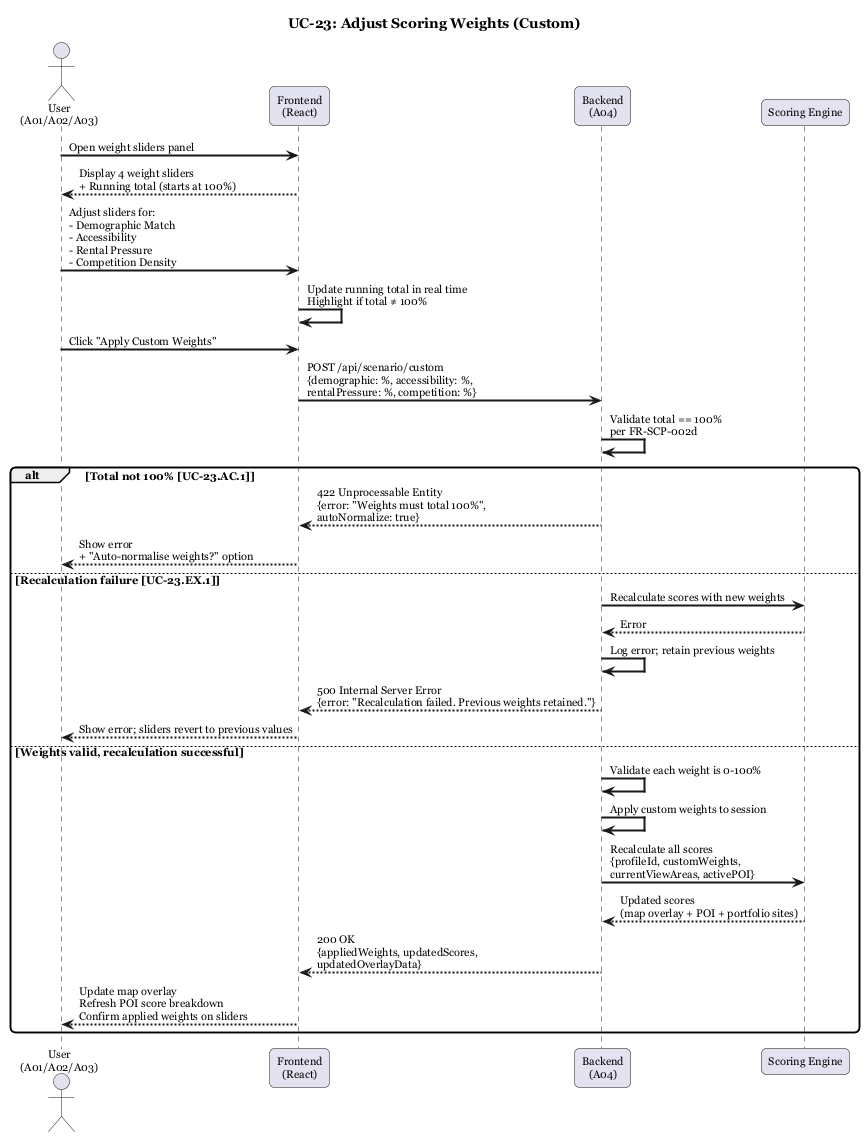

The diagram above was rendered by PlantUML. Its source (embedded in the PNG):
@startuml UC-23 Adjust Scoring Weights
title UC-23: Adjust Scoring Weights (Custom)

skinparam sequenceArrowThickness 2
skinparam roundcorner 10
skinparam defaultFontName Georgia
skinparam defaultFontSize 11

actor "User\n(A01/A02/A03)" as User
participant "Frontend\n(React)" as FE
participant "Backend\n(A04)" as A04
participant "Scoring Engine" as SE

User -> FE : Open weight sliders panel
FE --> User : Display 4 weight sliders\n+ Running total (starts at 100%)

User -> FE : Adjust sliders for:\n- Demographic Match\n- Accessibility\n- Rental Pressure\n- Competition Density
FE -> FE : Update running total in real time\nHighlight if total ≠ 100%

User -> FE : Click "Apply Custom Weights"
FE -> A04 : POST /api/scenario/custom\n{demographic: %, accessibility: %,\nrentalPressure: %, competition: %}

A04 -> A04 : Validate total == 100%\nper FR-SCP-002d

alt Total not 100% [UC-23.AC.1]
    A04 --> FE : 422 Unprocessable Entity\n{error: "Weights must total 100%",\nautoNormalize: true}
    FE --> User : Show error\n+ "Auto-normalise weights?" option
else Recalculation failure [UC-23.EX.1]
    A04 -> SE : Recalculate scores with new weights
    SE --> A04 : Error
    A04 -> A04 : Log error; retain previous weights
    A04 --> FE : 500 Internal Server Error\n{error: "Recalculation failed. Previous weights retained."}
    FE --> User : Show error; sliders revert to previous values
else Weights valid, recalculation successful
    A04 -> A04 : Validate each weight is 0-100%
    A04 -> A04 : Apply custom weights to session

    A04 -> SE : Recalculate all scores\n{profileId, customWeights,\ncurrentViewAreas, activePOI}
    SE --> A04 : Updated scores\n(map overlay + POI + portfolio sites)

    A04 --> FE : 200 OK\n{appliedWeights, updatedScores,\nupdatedOverlayData}
    FE --> User : Update map overlay\nRefresh POI score breakdown\nConfirm applied weights on sliders
end

@enduml